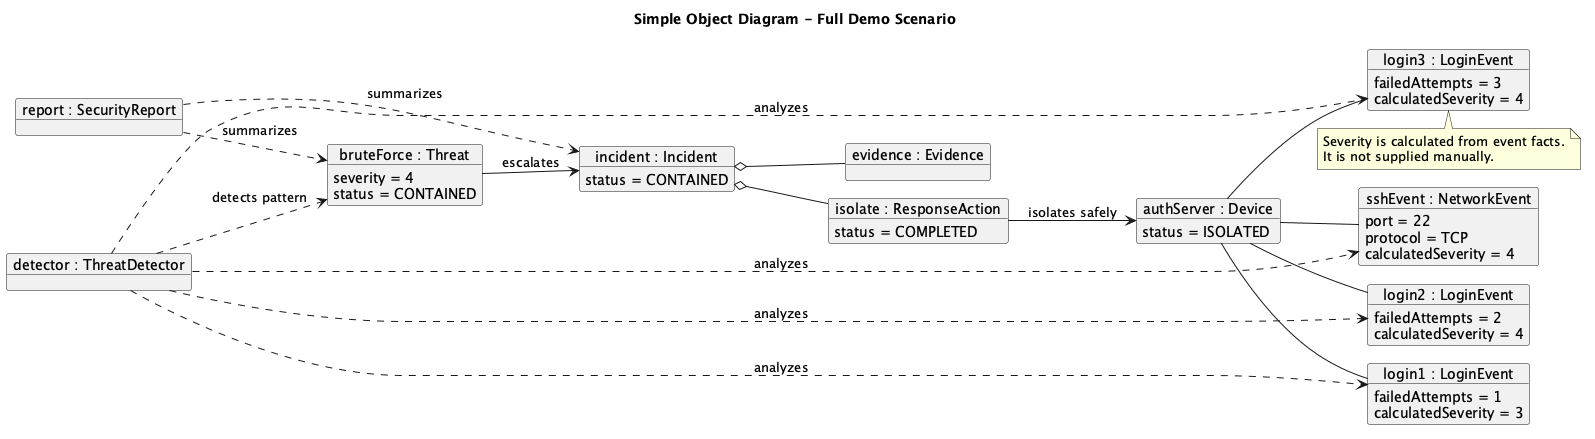

The diagram above was rendered by PlantUML. Its source (embedded in the PNG):
@startuml object-diagram
left to right direction
skinparam objectAttributeIconSize 0
title Simple Object Diagram - Full Demo Scenario

object "authServer : Device" as device {
  status = ISOLATED
}
object "login1 : LoginEvent" as login1 {
  failedAttempts = 1
  calculatedSeverity = 3
}
object "login2 : LoginEvent" as login2 {
  failedAttempts = 2
  calculatedSeverity = 4
}
object "login3 : LoginEvent" as login3 {
  failedAttempts = 3
  calculatedSeverity = 4
}
object "sshEvent : NetworkEvent" as network {
  port = 22
  protocol = TCP
  calculatedSeverity = 4
}
object "detector : ThreatDetector" as detector
object "bruteForce : Threat" as threat {
  severity = 4
  status = CONTAINED
}
object "incident : Incident" as incident {
  status = CONTAINED
}
object "evidence : Evidence" as evidence
object "isolate : ResponseAction" as action {
  status = COMPLETED
}
object "report : SecurityReport" as report

device -- login1
device -- login2
device -- login3
device -- network
detector ..> login1 : analyzes
detector ..> login2 : analyzes
detector ..> login3 : analyzes
detector ..> network : analyzes
detector ..> threat : detects pattern
threat --> incident : escalates
incident o-- evidence
incident o-- action
action --> device : isolates safely
report ..> threat : summarizes
report ..> incident : summarizes

note bottom of login3
  Severity is calculated from event facts.
  It is not supplied manually.
end note
@enduml